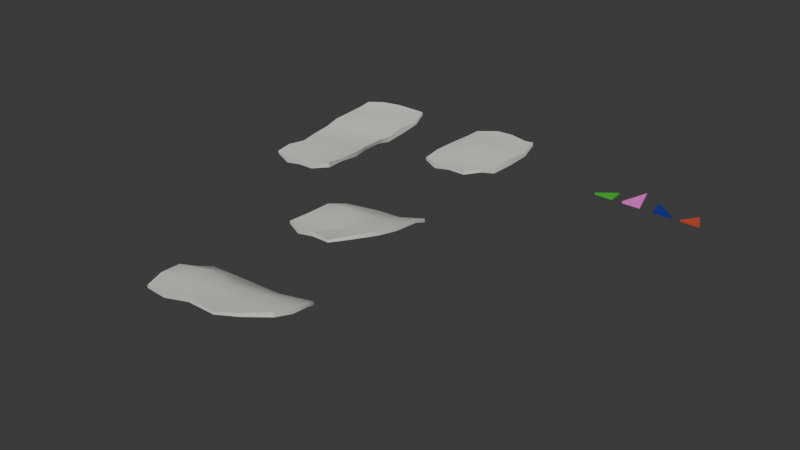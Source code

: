 # Source: Particles.blend  (saved by Blender 4.0.36; exported with 4.5.12 LTS)
import bpy
from mathutils import Matrix  # noqa: F401  (used for matrix-valued properties, if any)

bpy.ops.wm.read_factory_settings(use_empty=True)
scene = bpy.context.scene
scene.name = 'Scene'

# ---- collections
col_collection = bpy.data.collections.new('Collection'); scene.collection.children.link(col_collection)

# ---- materials (node trees are filled in below, after node groups)
mat_material_001 = bpy.data.materials.new('Material.001')
mat_material_001.use_transparent_shadow = False
mat_material_001.diffuse_color = (0.7617, 0.7509, 0.7016, 1.0)
mat_material_004 = bpy.data.materials.new('Material.004')
mat_material_004.use_transparent_shadow = False
mat_material_002 = bpy.data.materials.new('Material.002')
mat_material_002.use_transparent_shadow = False
mat_material_003 = bpy.data.materials.new('Material.003')
mat_material_003.use_transparent_shadow = False
mat_material_005 = bpy.data.materials.new('Material.005')
mat_material_005.use_transparent_shadow = False

# ---- node groups
ng_auto_smooth = bpy.data.node_groups.new('Auto Smooth', 'GeometryNodeTree')
_s = ng_auto_smooth.interface.new_socket(name='Geometry', in_out='OUTPUT', socket_type='NodeSocketGeometry')
_s = ng_auto_smooth.interface.new_socket(name='Geometry', in_out='INPUT', socket_type='NodeSocketGeometry')
_s = ng_auto_smooth.interface.new_socket(name='Angle', in_out='INPUT', socket_type='NodeSocketFloat')
_s.subtype = 'ANGLE'
_s.min_value = 0.0
_s.max_value = 3.142
ng_auto_smooth.is_modifier = True
_N = ng_auto_smooth.nodes; _L = ng_auto_smooth.links
n0 = _N.new('NodeGroupOutput'); n0.name = 'Group Output'; n0.location = (480, -100)
n1 = _N.new('NodeGroupInput'); n1.name = 'Group Input'; n1.location = (-420, -300)
n2 = _N.new('NodeGroupInput'); n2.name = 'Group Input.001'; n2.location = (-60, -100)
n3 = _N.new('GeometryNodeSetShadeSmooth'); n3.name = 'Set Shade Smooth'; n3.location = (120, -100)
n3.domain = 'EDGE'
n4 = _N.new('GeometryNodeSetShadeSmooth'); n4.name = 'Set Shade Smooth.001'; n4.location = (300, -100)
n5 = _N.new('GeometryNodeInputMeshEdgeAngle'); n5.name = 'Edge Angle'; n5.location = (-420, -220)
n6 = _N.new('GeometryNodeInputEdgeSmooth'); n6.name = 'Is Edge Smooth'; n6.location = (-60, -160)
n7 = _N.new('GeometryNodeInputShadeSmooth'); n7.name = 'Is Face Smooth'; n7.location = (-240, -340)
n8 = _N.new('FunctionNodeBooleanMath'); n8.name = 'Boolean Math'; n8.location = (-60, -220)
n9 = _N.new('FunctionNodeCompare'); n9.name = 'Compare'; n9.location = (-240, -180)
n9.operation = 'LESS_EQUAL'
_L.new(n5.outputs[0], n9.inputs[0])
_L.new(n4.outputs[0], n0.inputs[0])
_L.new(n1.outputs[1], n9.inputs[1])
_L.new(n9.outputs[0], n8.inputs[0])
_L.new(n7.outputs[0], n8.inputs[1])
_L.new(n2.outputs[0], n3.inputs[0])
_L.new(n6.outputs[0], n3.inputs[1])
_L.new(n3.outputs[0], n4.inputs[0])
_L.new(n8.outputs[0], n3.inputs[2])
n0.is_active_output = True

# ---- material node trees
mat_material_004.use_nodes = True; mat_material_004.node_tree.nodes.clear()
_N = mat_material_004.node_tree.nodes; _L = mat_material_004.node_tree.links
n0 = _N.new('ShaderNodeBsdfPrincipled'); n0.name = 'Principled BSDF'; n0.location = (10, 300)
n0.inputs[0].default_value = (0.6309, 0.08484, 0.03571, 1.0)
n0.inputs[3].default_value = 1.45
n1 = _N.new('ShaderNodeOutputMaterial'); n1.name = 'Material Output'; n1.location = (300, 300)
_L.new(n0.outputs[0], n1.inputs[0])
n1.is_active_output = True
mat_material_002.use_nodes = True; mat_material_002.node_tree.nodes.clear()
_N = mat_material_002.node_tree.nodes; _L = mat_material_002.node_tree.links
n0 = _N.new('ShaderNodeBsdfPrincipled'); n0.name = 'Principled BSDF'; n0.location = (10, 300)
n0.inputs[0].default_value = (1.0, 0.1893, 0.8193, 1.0)
n0.inputs[3].default_value = 1.45
n1 = _N.new('ShaderNodeOutputMaterial'); n1.name = 'Material Output'; n1.location = (300, 300)
_L.new(n0.outputs[0], n1.inputs[0])
n1.is_active_output = True
mat_material_003.use_nodes = True; mat_material_003.node_tree.nodes.clear()
_N = mat_material_003.node_tree.nodes; _L = mat_material_003.node_tree.links
n0 = _N.new('ShaderNodeBsdfPrincipled'); n0.name = 'Principled BSDF'; n0.location = (10, 300)
n0.inputs[0].default_value = (0.01168, 0.03215, 0.3096, 1.0)
n0.inputs[3].default_value = 1.45
n1 = _N.new('ShaderNodeOutputMaterial'); n1.name = 'Material Output'; n1.location = (300, 300)
_L.new(n0.outputs[0], n1.inputs[0])
n1.is_active_output = True
mat_material_005.use_nodes = True; mat_material_005.node_tree.nodes.clear()
_N = mat_material_005.node_tree.nodes; _L = mat_material_005.node_tree.links
n0 = _N.new('ShaderNodeBsdfPrincipled'); n0.name = 'Principled BSDF'; n0.location = (10, 300)
n0.inputs[0].default_value = (0.05856, 0.5596, 0.03754, 1.0)
n0.inputs[3].default_value = 1.45
n1 = _N.new('ShaderNodeOutputMaterial'); n1.name = 'Material Output'; n1.location = (300, 300)
_L.new(n0.outputs[0], n1.inputs[0])
n1.is_active_output = True

# ---- world
world_world = bpy.data.worlds.new('World'); scene.world = world_world
world_world.use_nodes = True; world_world.node_tree.nodes.clear()
_N = world_world.node_tree.nodes; _L = world_world.node_tree.links
n0 = _N.new('ShaderNodeOutputWorld'); n0.name = 'World Output'; n0.location = (300, 300)
n1 = _N.new('ShaderNodeBackground'); n1.name = 'Background'; n1.location = (10, 300)
n1.inputs[0].default_value = (0.05088, 0.05088, 0.05088, 1.0)
_L.new(n1.outputs[0], n0.inputs[0])
n0.is_active_output = True
world_world.color = (0.05088, 0.05088, 0.05088)
world_world.use_sun_shadow = False
world_world.sun_shadow_jitter_overblur = 0.0

# ---- meshes
me_cube_001 = bpy.data.meshes.new('Cube.001')
me_cube_001.from_pydata([(-0.6152, -0.8985, 0.02312), (-0.6152, -0.8985, 0.0768), (-0.6401, 0.7457, 0.04353), (-0.6401, 0.7457, 0.08154), (0.5703, -0.7847, 0.07348), (0.5703, -0.7847, 0.139), (0.5836, 0.8826, 0.04932), (0.5836, 0.8826, 0.1221), (-0.6607, 0.5, 0.01812), (-0.6607, 0.0, 0.04452), (-0.6607, -0.5, 0.03976), (-0.6607, -0.5, 0.0947), (-0.6607, 0.0, 0.08763), (-0.6607, 0.5, 0.06576), (0.3303, 1.0, 0.000303), (0.0, 1.0, 0.03266), (-0.3303, 1.0, -0.008179), (-0.3303, 1.0, 0.08019), (0.0, 1.0, 0.09532), (0.3303, 1.0, 0.04632), (0.6607, -0.5, -0.02231), (0.6607, 0.0, -0.03488), (0.6607, 0.5, -0.01851), (0.6607, 0.5, 0.05732), (0.6607, 0.0, 0.1088), (0.6607, -0.5, 0.06087), (-0.3303, -1.0, -0.02379), (0.0, -1.0, 0.03592), (0.3303, -1.0, 0.03476), (0.3303, -1.0, 0.08312), (0.0, -1.0, 0.1139), (-0.3303, -1.0, 0.08052), (-0.3303, 0.5, -0.02861), (0.0, 0.5, 0.0411), (0.3303, 0.5, 0.04976), (-0.3303, 1.397e-09, 0.0494), (0.0, -3.725e-09, -0.005359), (0.3303, 0.0, -0.01284), (-0.3303, -0.5, 0.05407), (0.0, -0.5, -0.008068), (0.3303, -0.5, 0.02296), (0.3303, 0.5, 0.06943), (0.0, 0.5, 0.06598), (-0.3303, 0.5, 0.1006), (0.3303, 1.397e-09, 0.1409), (0.0, -3.725e-09, 0.1705), (-0.3303, 0.0, 0.1324), (0.3303, -0.5, 0.08553), (0.0, -0.5, 0.04006), (-0.3303, -0.5, 0.111)], [], [(31, 1, 0, 26), (0, 1, 11, 10), (11, 12, 9, 10), (13, 3, 2, 8), (12, 13, 8, 9), (2, 3, 17, 16), (17, 18, 15, 16), (18, 19, 14, 15), (19, 7, 6, 14), (6, 7, 23, 22), (23, 24, 21, 22), (24, 25, 20, 21), (25, 5, 4, 20), (4, 5, 29, 28), (29, 30, 27, 28), (30, 31, 26, 27), (32, 33, 36, 35), (33, 34, 37, 36), (35, 36, 39, 38), (36, 37, 40, 39), (2, 16, 32, 8), (16, 15, 33, 32), (15, 14, 34, 33), (14, 6, 22, 34), (34, 22, 21, 37), (37, 21, 20, 40), (40, 20, 4, 28), (39, 40, 28, 27), (38, 39, 27, 26), (10, 38, 26, 0), (9, 35, 38, 10), (8, 32, 35, 9), (41, 42, 45, 44), (42, 43, 46, 45), (44, 45, 48, 47), (45, 46, 49, 48), (7, 19, 41, 23), (19, 18, 42, 41), (18, 17, 43, 42), (17, 3, 13, 43), (43, 13, 12, 46), (46, 12, 11, 49), (49, 11, 1, 31), (48, 49, 31, 30), (47, 48, 30, 29), (25, 47, 29, 5), (24, 44, 47, 25), (23, 41, 44, 24)])
me_cube_001.polygons.foreach_set('use_smooth', [True] * 48)
_uv = me_cube_001.uv_layers.new(name='UVMap')
_uv.uv.foreach_set('vector', [0.625, 0.9375, 0.625, 1.0, 0.375, 1.0, 0.375, 0.9375, 0.375, 0.0, 0.625, 0.0, 0.625, 0.0625, 0.375, 0.0625, 0.625, 0.0625, 0.625, 0.125, 0.375, 0.125, 0.375, 0.0625, 0.625, 0.1875, 0.625, 0.25, 0.375, 0.25, 0.375, 0.1875, 0.625, 0.125, 0.625, 0.1875, 0.375, 0.1875, 0.375, 0.125, 0.375, 0.25, 0.625, 0.25, 0.625, 0.3125, 0.375, 0.3125, 0.625, 0.3125, 0.625, 0.375, 0.375, 0.375, 0.375, 0.3125, 0.625, 0.375, 0.625, 0.4375, 0.375, 0.4375, 0.375, 0.375, 0.625, 0.4375, 0.625, 0.5, 0.375, 0.5, 0.375, 0.4375, 0.375, 0.5, 0.625, 0.5, 0.625, 0.5625, 0.375, 0.5625, 0.625, 0.5625, 0.625, 0.625, 0.375, 0.625, 0.375, 0.5625, 0.625, 0.625, 0.625, 0.6875, 0.375, 0.6875, 0.375, 0.625, 0.625, 0.6875, 0.625, 0.75, 0.375, 0.75, 0.375, 0.6875, 0.375, 0.75, 0.625, 0.75, 0.625, 0.8125, 0.375, 0.8125, 0.625, 0.8125, 0.625, 0.875, 0.375, 0.875, 0.375, 0.8125, 0.625, 0.875, 0.625, 0.9375, 0.375, 0.9375, 0.375, 0.875, 0.1875, 0.5625, 0.25, 0.5625, 0.25, 0.625, 0.1875, 0.625, 0.25, 0.5625, 0.3125, 0.5625, 0.3125, 0.625, 0.25, 0.625, 0.1875, 0.625, 0.25, 0.625, 0.25, 0.6875, 0.1875, 0.6875, 0.25, 0.625, 0.3125, 0.625, 0.3125, 0.6875, 0.25, 0.6875, 0.125, 0.5, 0.1875, 0.5, 0.1875, 0.5625, 0.125, 0.5625, 0.1875, 0.5, 0.25, 0.5, 0.25, 0.5625, 0.1875, 0.5625, 0.25, 0.5, 0.3125, 0.5, 0.3125, 0.5625, 0.25, 0.5625, 0.3125, 0.5, 0.375, 0.5, 0.375, 0.5625, 0.3125, 0.5625, 0.3125, 0.5625, 0.375, 0.5625, 0.375, 0.625, 0.3125, 0.625, 0.3125, 0.625, 0.375, 0.625, 0.375, 0.6875, 0.3125, 0.6875, 0.3125, 0.6875, 0.375, 0.6875, 0.375, 0.75, 0.3125, 0.75, 0.25, 0.6875, 0.3125, 0.6875, 0.3125, 0.75, 0.25, 0.75, 0.1875, 0.6875, 0.25, 0.6875, 0.25, 0.75, 0.1875, 0.75, 0.125, 0.6875, 0.1875, 0.6875, 0.1875, 0.75, 0.125, 0.75, 0.125, 0.625, 0.1875, 0.625, 0.1875, 0.6875, 0.125, 0.6875, 0.125, 0.5625, 0.1875, 0.5625, 0.1875, 0.625, 0.125, 0.625, 0.6875, 0.5625, 0.75, 0.5625, 0.75, 0.625, 0.6875, 0.625, 0.75, 0.5625, 0.8125, 0.5625, 0.8125, 0.625, 0.75, 0.625, 0.6875, 0.625, 0.75, 0.625, 0.75, 0.6875, 0.6875, 0.6875, 0.75, 0.625, 0.8125, 0.625, 0.8125, 0.6875, 0.75, 0.6875, 0.625, 0.5, 0.6875, 0.5, 0.6875, 0.5625, 0.625, 0.5625, 0.6875, 0.5, 0.75, 0.5, 0.75, 0.5625, 0.6875, 0.5625, 0.75, 0.5, 0.8125, 0.5, 0.8125, 0.5625, 0.75, 0.5625, 0.8125, 0.5, 0.875, 0.5, 0.875, 0.5625, 0.8125, 0.5625, 0.8125, 0.5625, 0.875, 0.5625, 0.875, 0.625, 0.8125, 0.625, 0.8125, 0.625, 0.875, 0.625, 0.875, 0.6875, 0.8125, 0.6875, 0.8125, 0.6875, 0.875, 0.6875, 0.875, 0.75, 0.8125, 0.75, 0.75, 0.6875, 0.8125, 0.6875, 0.8125, 0.75, 0.75, 0.75, 0.6875, 0.6875, 0.75, 0.6875, 0.75, 0.75, 0.6875, 0.75, 0.625, 0.6875, 0.6875, 0.6875, 0.6875, 0.75, 0.625, 0.75, 0.625, 0.625, 0.6875, 0.625, 0.6875, 0.6875, 0.625, 0.6875, 0.625, 0.5625, 0.6875, 0.5625, 0.6875, 0.625, 0.625, 0.625])
me_cube_001.materials.append(mat_material_001)
me_cube_001.update()
me_cube_003 = bpy.data.meshes.new('Cube.003')
me_cube_003.from_pydata([(-0.5965, -0.9785, 0.1089), (-0.5965, -0.9785, 0.1626), (-0.6658, 0.6951, -0.3434), (-0.6658, 0.6951, -0.3053), (0.589, -0.8648, 0.1593), (0.589, -0.8648, 0.2248), (0.6651, 0.9956, -0.2292), (0.6651, 0.9956, -0.1564), (-0.6636, 0.4708, -0.1334), (-0.6607, 0.0, 0.04452), (-0.6607, -0.5, 0.03976), (-0.6607, -0.5, 0.0947), (-0.6607, 0.0, 0.08763), (-0.6636, 0.4708, -0.08579), (0.3145, 1.016, -0.354), (-0.02564, 0.9494, -0.3542), (-0.356, 0.9494, -0.3951), (-0.356, 0.9494, -0.3067), (-0.02564, 0.9494, -0.2916), (0.3145, 1.016, -0.308), (0.7679, -0.3364, 0.08603), (0.7915, 0.1073, 0.004768), (0.765, 0.6344, -0.06173), (0.765, 0.6344, 0.0141), (0.7915, 0.1073, 0.1485), (0.7679, -0.3364, 0.1692), (-0.3116, -1.08, 0.062), (0.01872, -1.08, 0.1217), (0.3491, -1.08, 0.1205), (0.3491, -1.08, 0.1689), (0.01872, -1.08, 0.1997), (-0.3116, -1.08, 0.1663), (-0.3332, 0.4708, -0.1802), (-0.002897, 0.4708, -0.1105), (0.3372, 0.5377, -0.06924), (-0.3303, 1.397e-09, 0.0494), (-0.001039, -0.02721, -0.04002), (0.3661, 0.03878, -0.03792), (-0.3303, -0.5, 0.05407), (0.0, -0.5, -0.008068), (0.3401, -0.4331, 0.05552), (0.3372, 0.5377, -0.04956), (-0.002897, 0.4708, -0.08558), (-0.3332, 0.4708, -0.051), (0.3661, 0.03878, 0.1158), (-0.001039, -0.02721, 0.1358), (-0.3303, 0.0, 0.1324), (0.3401, -0.4331, 0.1181), (0.0, -0.5, 0.04006), (-0.3303, -0.5, 0.111)], [], [(31, 1, 0, 26), (0, 1, 11, 10), (11, 12, 9, 10), (13, 3, 2, 8), (12, 13, 8, 9), (2, 3, 17, 16), (17, 18, 15, 16), (18, 19, 14, 15), (19, 7, 6, 14), (6, 7, 23, 22), (23, 24, 21, 22), (24, 25, 20, 21), (25, 5, 4, 20), (4, 5, 29, 28), (29, 30, 27, 28), (30, 31, 26, 27), (32, 33, 36, 35), (33, 34, 37, 36), (35, 36, 39, 38), (36, 37, 40, 39), (2, 16, 32, 8), (16, 15, 33, 32), (15, 14, 34, 33), (14, 6, 22, 34), (34, 22, 21, 37), (37, 21, 20, 40), (40, 20, 4, 28), (39, 40, 28, 27), (38, 39, 27, 26), (10, 38, 26, 0), (9, 35, 38, 10), (8, 32, 35, 9), (41, 42, 45, 44), (42, 43, 46, 45), (44, 45, 48, 47), (45, 46, 49, 48), (7, 19, 41, 23), (19, 18, 42, 41), (18, 17, 43, 42), (17, 3, 13, 43), (43, 13, 12, 46), (46, 12, 11, 49), (49, 11, 1, 31), (48, 49, 31, 30), (47, 48, 30, 29), (25, 47, 29, 5), (24, 44, 47, 25), (23, 41, 44, 24)])
me_cube_003.polygons.foreach_set('use_smooth', [True] * 48)
_uv = me_cube_003.uv_layers.new(name='UVMap')
_uv.uv.foreach_set('vector', [0.625, 0.9375, 0.625, 1.0, 0.375, 1.0, 0.375, 0.9375, 0.375, 0.0, 0.625, 0.0, 0.625, 0.0625, 0.375, 0.0625, 0.625, 0.0625, 0.625, 0.125, 0.375, 0.125, 0.375, 0.0625, 0.625, 0.1875, 0.625, 0.25, 0.375, 0.25, 0.375, 0.1875, 0.625, 0.125, 0.625, 0.1875, 0.375, 0.1875, 0.375, 0.125, 0.375, 0.25, 0.625, 0.25, 0.625, 0.3125, 0.375, 0.3125, 0.625, 0.3125, 0.625, 0.375, 0.375, 0.375, 0.375, 0.3125, 0.625, 0.375, 0.625, 0.4375, 0.375, 0.4375, 0.375, 0.375, 0.625, 0.4375, 0.625, 0.5, 0.375, 0.5, 0.375, 0.4375, 0.375, 0.5, 0.625, 0.5, 0.625, 0.5625, 0.375, 0.5625, 0.625, 0.5625, 0.625, 0.625, 0.375, 0.625, 0.375, 0.5625, 0.625, 0.625, 0.625, 0.6875, 0.375, 0.6875, 0.375, 0.625, 0.625, 0.6875, 0.625, 0.75, 0.375, 0.75, 0.375, 0.6875, 0.375, 0.75, 0.625, 0.75, 0.625, 0.8125, 0.375, 0.8125, 0.625, 0.8125, 0.625, 0.875, 0.375, 0.875, 0.375, 0.8125, 0.625, 0.875, 0.625, 0.9375, 0.375, 0.9375, 0.375, 0.875, 0.1875, 0.5625, 0.25, 0.5625, 0.25, 0.625, 0.1875, 0.625, 0.25, 0.5625, 0.3125, 0.5625, 0.3125, 0.625, 0.25, 0.625, 0.1875, 0.625, 0.25, 0.625, 0.25, 0.6875, 0.1875, 0.6875, 0.25, 0.625, 0.3125, 0.625, 0.3125, 0.6875, 0.25, 0.6875, 0.125, 0.5, 0.1875, 0.5, 0.1875, 0.5625, 0.125, 0.5625, 0.1875, 0.5, 0.25, 0.5, 0.25, 0.5625, 0.1875, 0.5625, 0.25, 0.5, 0.3125, 0.5, 0.3125, 0.5625, 0.25, 0.5625, 0.3125, 0.5, 0.375, 0.5, 0.375, 0.5625, 0.3125, 0.5625, 0.3125, 0.5625, 0.375, 0.5625, 0.375, 0.625, 0.3125, 0.625, 0.3125, 0.625, 0.375, 0.625, 0.375, 0.6875, 0.3125, 0.6875, 0.3125, 0.6875, 0.375, 0.6875, 0.375, 0.75, 0.3125, 0.75, 0.25, 0.6875, 0.3125, 0.6875, 0.3125, 0.75, 0.25, 0.75, 0.1875, 0.6875, 0.25, 0.6875, 0.25, 0.75, 0.1875, 0.75, 0.125, 0.6875, 0.1875, 0.6875, 0.1875, 0.75, 0.125, 0.75, 0.125, 0.625, 0.1875, 0.625, 0.1875, 0.6875, 0.125, 0.6875, 0.125, 0.5625, 0.1875, 0.5625, 0.1875, 0.625, 0.125, 0.625, 0.6875, 0.5625, 0.75, 0.5625, 0.75, 0.625, 0.6875, 0.625, 0.75, 0.5625, 0.8125, 0.5625, 0.8125, 0.625, 0.75, 0.625, 0.6875, 0.625, 0.75, 0.625, 0.75, 0.6875, 0.6875, 0.6875, 0.75, 0.625, 0.8125, 0.625, 0.8125, 0.6875, 0.75, 0.6875, 0.625, 0.5, 0.6875, 0.5, 0.6875, 0.5625, 0.625, 0.5625, 0.6875, 0.5, 0.75, 0.5, 0.75, 0.5625, 0.6875, 0.5625, 0.75, 0.5, 0.8125, 0.5, 0.8125, 0.5625, 0.75, 0.5625, 0.8125, 0.5, 0.875, 0.5, 0.875, 0.5625, 0.8125, 0.5625, 0.8125, 0.5625, 0.875, 0.5625, 0.875, 0.625, 0.8125, 0.625, 0.8125, 0.625, 0.875, 0.625, 0.875, 0.6875, 0.8125, 0.6875, 0.8125, 0.6875, 0.875, 0.6875, 0.875, 0.75, 0.8125, 0.75, 0.75, 0.6875, 0.8125, 0.6875, 0.8125, 0.75, 0.75, 0.75, 0.6875, 0.6875, 0.75, 0.6875, 0.75, 0.75, 0.6875, 0.75, 0.625, 0.6875, 0.6875, 0.6875, 0.6875, 0.75, 0.625, 0.75, 0.625, 0.625, 0.6875, 0.625, 0.6875, 0.6875, 0.625, 0.6875, 0.625, 0.5625, 0.6875, 0.5625, 0.6875, 0.625, 0.625, 0.625])
me_cube_003.materials.append(mat_material_001)
me_cube_003.update()
me_cube_004 = bpy.data.meshes.new('Cube.004')
me_cube_004.from_pydata([(-1.034, -0.6831, -0.08364), (-1.034, -0.6831, -0.02995), (-1.034, 0.5986, -0.3037), (-1.034, 0.5986, -0.2657), (0.9348, -0.6202, 0.1593), (0.9348, -0.6202, 0.2248), (1.057, 0.7129, -0.2292), (1.057, 0.7129, -0.1564), (-1.098, 0.291, -0.1927), (-1.108, 0.002143, -0.03321), (-1.108, -0.3561, -0.03798), (-1.108, -0.3561, 0.01697), (-1.108, 0.002143, 0.009899), (-1.098, 0.291, -0.1451), (0.495, 0.7277, -0.354), (-0.04989, 0.6798, -0.3542), (-0.5791, 0.6798, -0.3951), (-0.5791, 0.6798, -0.3067), (-0.04989, 0.6798, -0.2916), (0.495, 0.7277, -0.308), (1.221, -0.2416, 0.08603), (1.259, 0.07636, 0.004768), (1.217, 0.4541, -0.06173), (1.217, 0.4541, 0.0141), (1.259, 0.07636, 0.1485), (1.221, -0.2416, 0.1692), (-0.5684, -0.7514, -0.04429), (0.02117, -0.7744, 0.1217), (0.5504, -0.7744, 0.1205), (0.5504, -0.7744, 0.1689), (0.02117, -0.7744, 0.1997), (-0.5684, -0.7514, 0.06003), (-0.5426, 0.3368, -0.1802), (-0.01345, 0.3368, -0.1105), (0.5314, 0.3848, -0.06924), (-0.5487, 0.02055, -0.01609), (-0.01048, -0.02, -0.04002), (0.5777, 0.02729, -0.03792), (-0.538, -0.3588, 0.05407), (0.0002677, -0.3481, -0.0386), (0.5361, -0.3108, 0.05552), (0.5314, 0.3848, -0.04956), (-0.01345, 0.3368, -0.08558), (-0.5426, 0.3368, -0.051), (0.5777, 0.02729, 0.1158), (-0.01048, -0.02, 0.08323), (-0.538, -0.0004993, 0.1324), (0.5361, -0.3108, 0.1181), (-0.01642, -0.3389, 0.1186), (-0.538, -0.3588, 0.111)], [], [(31, 1, 0, 26), (0, 1, 11, 10), (11, 12, 9, 10), (13, 3, 2, 8), (12, 13, 8, 9), (2, 3, 17, 16), (17, 18, 15, 16), (18, 19, 14, 15), (19, 7, 6, 14), (6, 7, 23, 22), (23, 24, 21, 22), (24, 25, 20, 21), (25, 5, 4, 20), (4, 5, 29, 28), (29, 30, 27, 28), (30, 31, 26, 27), (32, 33, 36, 35), (33, 34, 37, 36), (35, 36, 39, 38), (36, 37, 40, 39), (2, 16, 32, 8), (16, 15, 33, 32), (15, 14, 34, 33), (14, 6, 22, 34), (34, 22, 21, 37), (37, 21, 20, 40), (40, 20, 4, 28), (39, 40, 28, 27), (38, 39, 27, 26), (10, 38, 26, 0), (9, 35, 38, 10), (8, 32, 35, 9), (41, 42, 45, 44), (42, 43, 46, 45), (44, 45, 48, 47), (45, 46, 49, 48), (7, 19, 41, 23), (19, 18, 42, 41), (18, 17, 43, 42), (17, 3, 13, 43), (43, 13, 12, 46), (46, 12, 11, 49), (49, 11, 1, 31), (48, 49, 31, 30), (47, 48, 30, 29), (25, 47, 29, 5), (24, 44, 47, 25), (23, 41, 44, 24)])
me_cube_004.polygons.foreach_set('use_smooth', [True] * 48)
_uv = me_cube_004.uv_layers.new(name='UVMap')
_uv.uv.foreach_set('vector', [0.625, 0.9375, 0.625, 1.0, 0.375, 1.0, 0.375, 0.9375, 0.375, 0.0, 0.625, 0.0, 0.625, 0.0625, 0.375, 0.0625, 0.625, 0.0625, 0.625, 0.125, 0.375, 0.125, 0.375, 0.0625, 0.625, 0.1875, 0.625, 0.25, 0.375, 0.25, 0.375, 0.1875, 0.625, 0.125, 0.625, 0.1875, 0.375, 0.1875, 0.375, 0.125, 0.375, 0.25, 0.625, 0.25, 0.625, 0.3125, 0.375, 0.3125, 0.625, 0.3125, 0.625, 0.375, 0.375, 0.375, 0.375, 0.3125, 0.625, 0.375, 0.625, 0.4375, 0.375, 0.4375, 0.375, 0.375, 0.625, 0.4375, 0.625, 0.5, 0.375, 0.5, 0.375, 0.4375, 0.375, 0.5, 0.625, 0.5, 0.625, 0.5625, 0.375, 0.5625, 0.625, 0.5625, 0.625, 0.625, 0.375, 0.625, 0.375, 0.5625, 0.625, 0.625, 0.625, 0.6875, 0.375, 0.6875, 0.375, 0.625, 0.625, 0.6875, 0.625, 0.75, 0.375, 0.75, 0.375, 0.6875, 0.375, 0.75, 0.625, 0.75, 0.625, 0.8125, 0.375, 0.8125, 0.625, 0.8125, 0.625, 0.875, 0.375, 0.875, 0.375, 0.8125, 0.625, 0.875, 0.625, 0.9375, 0.375, 0.9375, 0.375, 0.875, 0.1875, 0.5625, 0.25, 0.5625, 0.25, 0.625, 0.1875, 0.625, 0.25, 0.5625, 0.3125, 0.5625, 0.3125, 0.625, 0.25, 0.625, 0.1875, 0.625, 0.25, 0.625, 0.25, 0.6875, 0.1875, 0.6875, 0.25, 0.625, 0.3125, 0.625, 0.3125, 0.6875, 0.25, 0.6875, 0.125, 0.5, 0.1875, 0.5, 0.1875, 0.5625, 0.125, 0.5625, 0.1875, 0.5, 0.25, 0.5, 0.25, 0.5625, 0.1875, 0.5625, 0.25, 0.5, 0.3125, 0.5, 0.3125, 0.5625, 0.25, 0.5625, 0.3125, 0.5, 0.375, 0.5, 0.375, 0.5625, 0.3125, 0.5625, 0.3125, 0.5625, 0.375, 0.5625, 0.375, 0.625, 0.3125, 0.625, 0.3125, 0.625, 0.375, 0.625, 0.375, 0.6875, 0.3125, 0.6875, 0.3125, 0.6875, 0.375, 0.6875, 0.375, 0.75, 0.3125, 0.75, 0.25, 0.6875, 0.3125, 0.6875, 0.3125, 0.75, 0.25, 0.75, 0.1875, 0.6875, 0.25, 0.6875, 0.25, 0.75, 0.1875, 0.75, 0.125, 0.6875, 0.1875, 0.6875, 0.1875, 0.75, 0.125, 0.75, 0.125, 0.625, 0.1875, 0.625, 0.1875, 0.6875, 0.125, 0.6875, 0.125, 0.5625, 0.1875, 0.5625, 0.1875, 0.625, 0.125, 0.625, 0.6875, 0.5625, 0.75, 0.5625, 0.75, 0.625, 0.6875, 0.625, 0.75, 0.5625, 0.8125, 0.5625, 0.8125, 0.625, 0.75, 0.625, 0.6875, 0.625, 0.75, 0.625, 0.75, 0.6875, 0.6875, 0.6875, 0.75, 0.625, 0.8125, 0.625, 0.8125, 0.6875, 0.75, 0.6875, 0.625, 0.5, 0.6875, 0.5, 0.6875, 0.5625, 0.625, 0.5625, 0.6875, 0.5, 0.75, 0.5, 0.75, 0.5625, 0.6875, 0.5625, 0.75, 0.5, 0.8125, 0.5, 0.8125, 0.5625, 0.75, 0.5625, 0.8125, 0.5, 0.875, 0.5, 0.875, 0.5625, 0.8125, 0.5625, 0.8125, 0.5625, 0.875, 0.5625, 0.875, 0.625, 0.8125, 0.625, 0.8125, 0.625, 0.875, 0.625, 0.875, 0.6875, 0.8125, 0.6875, 0.8125, 0.6875, 0.875, 0.6875, 0.875, 0.75, 0.8125, 0.75, 0.75, 0.6875, 0.8125, 0.6875, 0.8125, 0.75, 0.75, 0.75, 0.6875, 0.6875, 0.75, 0.6875, 0.75, 0.75, 0.6875, 0.75, 0.625, 0.6875, 0.6875, 0.6875, 0.6875, 0.75, 0.625, 0.75, 0.625, 0.625, 0.6875, 0.625, 0.6875, 0.6875, 0.625, 0.6875, 0.625, 0.5625, 0.6875, 0.5625, 0.6875, 0.625, 0.625, 0.625])
me_cube_004.materials.append(mat_material_001)
me_cube_004.update()
me_cube_005 = bpy.data.meshes.new('Cube.005')
me_cube_005.from_pydata([(-0.5651, -0.8793, -0.01462), (-0.5724, -0.9016, 0.0542), (-0.6965, 0.4972, 0.08985), (-0.6982, 0.49, 0.1292), (0.651, -0.7608, -0.04287), (0.6875, -0.7706, 0.04777), (0.5508, 0.7434, 0.07394), (0.5518, 0.734, 0.1367), (-0.7128, 0.2715, 0.05669), (-0.6619, -0.01168, 0.03133), (-0.6689, -0.5614, 0.02403), (-0.6527, -0.5497, 0.08257), (-0.6818, -0.1059, 0.0866), (-0.712, 0.2949, 0.09336), (0.3069, 0.8964, 0.0144), (0.02843, 0.7899, 0.09621), (-0.3404, 0.676, 0.08906), (-0.4105, 0.6445, 0.147), (-0.0597, 0.736, 0.142), (0.3045, 0.8849, 0.06519), (0.6776, -0.4911, -0.08824), (0.6813, -0.02627, -0.03861), (0.6429, 0.4183, -0.009857), (0.6422, 0.4019, 0.04384), (0.6604, -0.01569, 0.08356), (0.7019, -0.4884, 0.02437), (-0.2892, -0.9836, -0.07539), (0.04486, -0.953, -0.0571), (0.4417, -0.9507, -0.03742), (0.3701, -0.97, 0.04199), (0.0824, -0.994, 0.04837), (-0.3134, -0.9746, 0.04593), (-0.3647, 0.3485, -0.001768), (-0.007778, 0.4651, 0.04616), (0.3225, 0.4614, 0.0541), (-0.3599, -0.1524, 0.07619), (0.003128, -0.0625, -0.007371), (0.3385, -0.1029, 0.002358), (-0.2981, -0.5071, 0.02412), (0.009098, -0.4946, -0.02386), (0.3448, -0.4997, -0.002285), (0.2864, 0.3005, 0.08867), (-0.04002, 0.3254, 0.08492), (-0.3522, 0.4047, 0.1098), (0.3452, -0.02972, 0.1038), (0.0004929, -0.04767, 0.1572), (-0.3332, -0.03783, 0.1095), (0.3647, -0.5023, 0.02855), (0.01964, -0.5556, 0.04377), (-0.3212, -0.5238, 0.07682), (-0.5557, -1.334, -0.004469), (-0.542, -1.303, 0.02913), (0.7328, -1.273, 0.06717), (0.687, -1.185, -0.02675), (-0.1993, -1.437, -0.05661), (0.1084, -1.379, -0.01206), (0.4539, -1.393, -0.04078), (0.5408, -1.386, 0.0242), (0.0893, -1.417, 0.07275), (-0.1737, -1.384, 0.03798), (-0.4406, -1.688, -0.02341), (-0.4835, -1.667, 0.01231), (0.8348, -1.581, 0.1119), (0.8222, -1.61, 0.01458), (-0.2134, -1.791, -0.0683), (0.1859, -1.821, 0.01186), (0.4481, -1.772, -0.02646), (0.469, -1.737, 0.08672), (0.1654, -1.707, 0.08497), (-0.22, -1.795, 0.0437), (-0.453, -2.023, -0.03052), (-0.4747, -2.077, 0.07263), (0.8092, -1.964, 0.1029), (0.7705, -1.927, 0.02161), (-0.1233, -2.139, -0.06238), (0.2215, -2.125, -0.0145), (0.5596, -2.134, -0.005098), (0.5781, -2.099, 0.05217), (0.2078, -2.153, 0.07247), (-0.1094, -2.14, 0.03187), (-0.3885, -2.429, 0.006129), (-0.4195, -2.429, 0.0597), (0.7923, -2.326, 0.1288), (0.7892, -2.287, 0.0213), (-0.09588, -2.512, -0.05534), (0.2311, -2.502, -0.007592), (0.5529, -2.538, 0.01569), (0.5553, -2.521, 0.05067), (0.2689, -2.518, 0.08652), (-0.1016, -2.499, 0.03916)], [], [(30, 31, 59, 58), (0, 1, 11, 10), (11, 12, 9, 10), (13, 3, 2, 8), (12, 13, 8, 9), (2, 3, 17, 16), (17, 18, 15, 16), (18, 19, 14, 15), (19, 7, 6, 14), (6, 7, 23, 22), (23, 24, 21, 22), (24, 25, 20, 21), (25, 5, 4, 20), (4, 5, 52, 53), (27, 28, 56, 55), (29, 30, 58, 57), (32, 33, 36, 35), (33, 34, 37, 36), (35, 36, 39, 38), (36, 37, 40, 39), (2, 16, 32, 8), (16, 15, 33, 32), (15, 14, 34, 33), (14, 6, 22, 34), (34, 22, 21, 37), (37, 21, 20, 40), (40, 20, 4, 28), (39, 40, 28, 27), (38, 39, 27, 26), (10, 38, 26, 0), (9, 35, 38, 10), (8, 32, 35, 9), (41, 42, 45, 44), (42, 43, 46, 45), (44, 45, 48, 47), (45, 46, 49, 48), (7, 19, 41, 23), (19, 18, 42, 41), (18, 17, 43, 42), (17, 3, 13, 43), (43, 13, 12, 46), (46, 12, 11, 49), (49, 11, 1, 31), (48, 49, 31, 30), (47, 48, 30, 29), (25, 47, 29, 5), (24, 44, 47, 25), (23, 41, 44, 24), (59, 51, 61, 69), (50, 54, 64, 60), (56, 53, 63, 66), (58, 59, 69, 68), (28, 4, 53, 56), (1, 0, 50, 51), (0, 26, 54, 50), (31, 1, 51, 59), (5, 29, 57, 52), (26, 27, 55, 54), (62, 67, 77, 72), (69, 61, 71, 79), (60, 64, 74, 70), (66, 63, 73, 76), (52, 57, 67, 62), (54, 55, 65, 64), (51, 50, 60, 61), (57, 58, 68, 67), (55, 56, 66, 65), (53, 52, 62, 63), (74, 75, 85, 84), (72, 77, 87, 82), (79, 71, 81, 89), (70, 74, 84, 80), (64, 65, 75, 74), (61, 60, 70, 71), (67, 68, 78, 77), (65, 66, 76, 75), (63, 62, 72, 73), (68, 69, 79, 78), (89, 81, 80, 84), (83, 82, 87, 86), (87, 88, 85, 86), (88, 89, 84, 85), (71, 70, 80, 81), (77, 78, 88, 87), (75, 76, 86, 85), (73, 72, 82, 83), (78, 79, 89, 88), (76, 73, 83, 86)])
me_cube_005.polygons.foreach_set('use_smooth', [True] * 88)
_uv = me_cube_005.uv_layers.new(name='UVMap')
_uv.uv.foreach_set('vector', [0.75, 0.75, 0.8125, 0.75, 0.8125, 0.75, 0.75, 0.75, 0.375, 0.0, 0.625, 0.0, 0.625, 0.0625, 0.375, 0.0625, 0.625, 0.0625, 0.625, 0.125, 0.375, 0.125, 0.375, 0.0625, 0.625, 0.1875, 0.625, 0.25, 0.375, 0.25, 0.375, 0.1875, 0.625, 0.125, 0.625, 0.1875, 0.375, 0.1875, 0.375, 0.125, 0.375, 0.25, 0.625, 0.25, 0.625, 0.3125, 0.375, 0.3125, 0.625, 0.3125, 0.625, 0.375, 0.375, 0.375, 0.375, 0.3125, 0.625, 0.375, 0.625, 0.4375, 0.375, 0.4375, 0.375, 0.375, 0.625, 0.4375, 0.625, 0.5, 0.375, 0.5, 0.375, 0.4375, 0.375, 0.5, 0.625, 0.5, 0.625, 0.5625, 0.375, 0.5625, 0.625, 0.5625, 0.625, 0.625, 0.375, 0.625, 0.375, 0.5625, 0.625, 0.625, 0.625, 0.6875, 0.375, 0.6875, 0.375, 0.625, 0.625, 0.6875, 0.625, 0.75, 0.375, 0.75, 0.375, 0.6875, 0.375, 0.75, 0.625, 0.75, 0.625, 0.75, 0.375, 0.75, 0.25, 0.75, 0.3125, 0.75, 0.3125, 0.75, 0.25, 0.75, 0.6875, 0.75, 0.75, 0.75, 0.75, 0.75, 0.6875, 0.75, 0.1875, 0.5625, 0.25, 0.5625, 0.25, 0.625, 0.1875, 0.625, 0.25, 0.5625, 0.3125, 0.5625, 0.3125, 0.625, 0.25, 0.625, 0.1875, 0.625, 0.25, 0.625, 0.25, 0.6875, 0.1875, 0.6875, 0.25, 0.625, 0.3125, 0.625, 0.3125, 0.6875, 0.25, 0.6875, 0.125, 0.5, 0.1875, 0.5, 0.1875, 0.5625, 0.125, 0.5625, 0.1875, 0.5, 0.25, 0.5, 0.25, 0.5625, 0.1875, 0.5625, 0.25, 0.5, 0.3125, 0.5, 0.3125, 0.5625, 0.25, 0.5625, 0.3125, 0.5, 0.375, 0.5, 0.375, 0.5625, 0.3125, 0.5625, 0.3125, 0.5625, 0.375, 0.5625, 0.375, 0.625, 0.3125, 0.625, 0.3125, 0.625, 0.375, 0.625, 0.375, 0.6875, 0.3125, 0.6875, 0.3125, 0.6875, 0.375, 0.6875, 0.375, 0.75, 0.3125, 0.75, 0.25, 0.6875, 0.3125, 0.6875, 0.3125, 0.75, 0.25, 0.75, 0.1875, 0.6875, 0.25, 0.6875, 0.25, 0.75, 0.1875, 0.75, 0.125, 0.6875, 0.1875, 0.6875, 0.1875, 0.75, 0.125, 0.75, 0.125, 0.625, 0.1875, 0.625, 0.1875, 0.6875, 0.125, 0.6875, 0.125, 0.5625, 0.1875, 0.5625, 0.1875, 0.625, 0.125, 0.625, 0.6875, 0.5625, 0.75, 0.5625, 0.75, 0.625, 0.6875, 0.625, 0.75, 0.5625, 0.8125, 0.5625, 0.8125, 0.625, 0.75, 0.625, 0.6875, 0.625, 0.75, 0.625, 0.75, 0.6875, 0.6875, 0.6875, 0.75, 0.625, 0.8125, 0.625, 0.8125, 0.6875, 0.75, 0.6875, 0.625, 0.5, 0.6875, 0.5, 0.6875, 0.5625, 0.625, 0.5625, 0.6875, 0.5, 0.75, 0.5, 0.75, 0.5625, 0.6875, 0.5625, 0.75, 0.5, 0.8125, 0.5, 0.8125, 0.5625, 0.75, 0.5625, 0.8125, 0.5, 0.875, 0.5, 0.875, 0.5625, 0.8125, 0.5625, 0.8125, 0.5625, 0.875, 0.5625, 0.875, 0.625, 0.8125, 0.625, 0.8125, 0.625, 0.875, 0.625, 0.875, 0.6875, 0.8125, 0.6875, 0.8125, 0.6875, 0.875, 0.6875, 0.875, 0.75, 0.8125, 0.75, 0.75, 0.6875, 0.8125, 0.6875, 0.8125, 0.75, 0.75, 0.75, 0.6875, 0.6875, 0.75, 0.6875, 0.75, 0.75, 0.6875, 0.75, 0.625, 0.6875, 0.6875, 0.6875, 0.6875, 0.75, 0.625, 0.75, 0.625, 0.625, 0.6875, 0.625, 0.6875, 0.6875, 0.625, 0.6875, 0.625, 0.5625, 0.6875, 0.5625, 0.6875, 0.625, 0.625, 0.625, 0.8125, 0.75, 0.875, 0.75, 0.875, 0.75, 0.8125, 0.75, 0.125, 0.75, 0.1875, 0.75, 0.1875, 0.75, 0.125, 0.75, 0.3125, 0.75, 0.375, 0.75, 0.375, 0.75, 0.3125, 0.75, 0.75, 0.75, 0.8125, 0.75, 0.8125, 0.75, 0.75, 0.75, 0.3125, 0.75, 0.375, 0.75, 0.375, 0.75, 0.3125, 0.75, 0.625, 0.0, 0.375, 0.0, 0.375, 0.0, 0.625, 0.0, 0.125, 0.75, 0.1875, 0.75, 0.1875, 0.75, 0.125, 0.75, 0.8125, 0.75, 0.875, 0.75, 0.875, 0.75, 0.8125, 0.75, 0.625, 0.75, 0.6875, 0.75, 0.6875, 0.75, 0.625, 0.75, 0.1875, 0.75, 0.25, 0.75, 0.25, 0.75, 0.1875, 0.75, 0.625, 0.75, 0.6875, 0.75, 0.6875, 0.75, 0.625, 0.75, 0.8125, 0.75, 0.875, 0.75, 0.875, 0.75, 0.8125, 0.75, 0.125, 0.75, 0.1875, 0.75, 0.1875, 0.75, 0.125, 0.75, 0.3125, 0.75, 0.375, 0.75, 0.375, 0.75, 0.3125, 0.75, 0.625, 0.75, 0.6875, 0.75, 0.6875, 0.75, 0.625, 0.75, 0.1875, 0.75, 0.25, 0.75, 0.25, 0.75, 0.1875, 0.75, 0.625, 0.0, 0.375, 0.0, 0.375, 0.0, 0.625, 0.0, 0.6875, 0.75, 0.75, 0.75, 0.75, 0.75, 0.6875, 0.75, 0.25, 0.75, 0.3125, 0.75, 0.3125, 0.75, 0.25, 0.75, 0.375, 0.75, 0.625, 0.75, 0.625, 0.75, 0.375, 0.75, 0.1875, 0.75, 0.25, 0.75, 0.25, 0.75, 0.1875, 0.75, 0.625, 0.75, 0.6875, 0.75, 0.6875, 0.75, 0.625, 0.75, 0.8125, 0.75, 0.875, 0.75, 0.875, 0.75, 0.8125, 0.75, 0.125, 0.75, 0.1875, 0.75, 0.1875, 0.75, 0.125, 0.75, 0.1875, 0.75, 0.25, 0.75, 0.25, 0.75, 0.1875, 0.75, 0.625, 0.0, 0.375, 0.0, 0.375, 0.0, 0.625, 0.0, 0.6875, 0.75, 0.75, 0.75, 0.75, 0.75, 0.6875, 0.75, 0.25, 0.75, 0.3125, 0.75, 0.3125, 0.75, 0.25, 0.75, 0.375, 0.75, 0.625, 0.75, 0.625, 0.75, 0.375, 0.75, 0.75, 0.75, 0.8125, 0.75, 0.8125, 0.75, 0.75, 0.75, 0.625, 0.9375, 0.625, 1.0, 0.375, 1.0, 0.375, 0.9375, 0.375, 0.75, 0.625, 0.75, 0.625, 0.8125, 0.375, 0.8125, 0.625, 0.8125, 0.625, 0.875, 0.375, 0.875, 0.375, 0.8125, 0.625, 0.875, 0.625, 0.9375, 0.375, 0.9375, 0.375, 0.875, 0.625, 0.0, 0.375, 0.0, 0.375, 0.0, 0.625, 0.0, 0.6875, 0.75, 0.75, 0.75, 0.75, 0.75, 0.6875, 0.75, 0.25, 0.75, 0.3125, 0.75, 0.3125, 0.75, 0.25, 0.75, 0.375, 0.75, 0.625, 0.75, 0.625, 0.75, 0.375, 0.75, 0.75, 0.75, 0.8125, 0.75, 0.8125, 0.75, 0.75, 0.75, 0.3125, 0.75, 0.375, 0.75, 0.375, 0.75, 0.3125, 0.75])
me_cube_005.materials.append(mat_material_001)
me_cube_005.update()
me_cylinder = bpy.data.meshes.new('Cylinder')
me_cylinder.from_pydata([(0.03236, 0.2002, -0.01853), (0.03236, 0.2002, 0.01853), (0.1734, -0.1001, -0.01853), (0.1734, -0.1001, 0.01853), (-0.1734, -0.1001, -0.01853), (-0.1734, -0.1001, 0.01853)], [], [(0, 1, 3, 2), (2, 3, 5, 4), (3, 1, 5), (4, 5, 1, 0), (0, 2, 4)])
_uv = me_cylinder.uv_layers.new(name='UVMap')
_uv.uv.foreach_set('vector', [1.0, 0.5, 1.0, 1.0, 0.6667, 1.0, 0.6667, 0.5, 0.6667, 0.5, 0.6667, 1.0, 0.3333, 1.0, 0.3333, 0.5, 0.4578, 0.13, 0.25, 0.49, 0.04215, 0.13, 0.3333, 0.5, 0.3333, 1.0, -5.96e-08, 1.0, -5.96e-08, 0.5, 0.75, 0.49, 0.9578, 0.13, 0.5422, 0.13])
me_cylinder.materials.append(mat_material_004)
me_cylinder.update()
me_cylinder_001 = bpy.data.meshes.new('Cylinder.001')
me_cylinder_001.from_pydata([(0.0, 0.4699, -0.01853), (0.0, 0.4699, 0.01853), (0.1734, -0.1001, -0.01853), (0.1734, -0.1001, 0.01853), (-0.1734, -0.1001, -0.01853), (-0.1734, -0.1001, 0.01853)], [], [(0, 1, 3, 2), (2, 3, 5, 4), (3, 1, 5), (4, 5, 1, 0), (0, 2, 4)])
_uv = me_cylinder_001.uv_layers.new(name='UVMap')
_uv.uv.foreach_set('vector', [1.0, 0.5, 1.0, 1.0, 0.6667, 1.0, 0.6667, 0.5, 0.6667, 0.5, 0.6667, 1.0, 0.3333, 1.0, 0.3333, 0.5, 0.4578, 0.13, 0.25, 0.49, 0.04215, 0.13, 0.3333, 0.5, 0.3333, 1.0, -5.96e-08, 1.0, -5.96e-08, 0.5, 0.75, 0.49, 0.9578, 0.13, 0.5422, 0.13])
me_cylinder_001.materials.append(mat_material_002)
me_cylinder_001.update()
me_cylinder_002 = bpy.data.meshes.new('Cylinder.002')
me_cylinder_002.from_pydata([(-0.2511, 0.2581, -0.01853), (-0.2511, 0.2581, 0.01853), (0.1734, -0.1001, -0.01853), (0.1734, -0.1001, 0.01853), (-0.1734, -0.1001, -0.01853), (-0.1734, -0.1001, 0.01853)], [], [(0, 1, 3, 2), (2, 3, 5, 4), (3, 1, 5), (4, 5, 1, 0), (0, 2, 4)])
_uv = me_cylinder_002.uv_layers.new(name='UVMap')
_uv.uv.foreach_set('vector', [1.0, 0.5, 1.0, 1.0, 0.6667, 1.0, 0.6667, 0.5, 0.6667, 0.5, 0.6667, 1.0, 0.3333, 1.0, 0.3333, 0.5, 0.4578, 0.13, 0.25, 0.49, 0.04215, 0.13, 0.3333, 0.5, 0.3333, 1.0, -5.96e-08, 1.0, -5.96e-08, 0.5, 0.75, 0.49, 0.9578, 0.13, 0.5422, 0.13])
me_cylinder_002.materials.append(mat_material_003)
me_cylinder_002.update()
me_cylinder_003 = bpy.data.meshes.new('Cylinder.003')
me_cylinder_003.from_pydata([(0.1601, 0.1682, -0.01853), (0.1601, 0.1682, 0.01853), (0.1734, -0.1001, -0.01853), (0.1734, -0.1001, 0.01853), (-0.1734, -0.1001, -0.01853), (-0.1734, -0.1001, 0.01853)], [], [(0, 1, 3, 2), (2, 3, 5, 4), (3, 1, 5), (4, 5, 1, 0), (0, 2, 4)])
_uv = me_cylinder_003.uv_layers.new(name='UVMap')
_uv.uv.foreach_set('vector', [1.0, 0.5, 1.0, 1.0, 0.6667, 1.0, 0.6667, 0.5, 0.6667, 0.5, 0.6667, 1.0, 0.3333, 1.0, 0.3333, 0.5, 0.4578, 0.13, 0.25, 0.49, 0.04215, 0.13, 0.3333, 0.5, 0.3333, 1.0, -5.96e-08, 1.0, -5.96e-08, 0.5, 0.75, 0.49, 0.9578, 0.13, 0.5422, 0.13])
me_cylinder_003.materials.append(mat_material_005)
me_cylinder_003.update()

# ---- objects
ob_cube = bpy.data.objects.new('Cube', me_cube_001)
ob_cube_002 = bpy.data.objects.new('Cube.002', me_cube_003)
ob_cube_003 = bpy.data.objects.new('Cube.003', me_cube_004)
ob_cube_004 = bpy.data.objects.new('Cube.004', me_cube_005)
ob_cylinder = bpy.data.objects.new('Cylinder', me_cylinder)
ob_cylinder_001 = bpy.data.objects.new('Cylinder.001', me_cylinder_001)
ob_cylinder_002 = bpy.data.objects.new('Cylinder.002', me_cylinder_002)
ob_cylinder_003 = bpy.data.objects.new('Cylinder.003', me_cylinder_003)

# ---- transforms, parenting, visibility, modifiers, constraints
ob_cube.location = (0.0, 0.0, 0.0)
_m = ob_cube.modifiers.new('Auto Smooth', 'NODES')
_m.node_group = ng_auto_smooth
_gi = [s.identifier for s in ng_auto_smooth.interface.items_tree if s.item_type == 'SOCKET' and s.in_out == 'INPUT']
_m[_gi[1]] = 0.5236  # Angle
ob_cube_002.location = (0.0, -3.529, 0.0)
_m = ob_cube_002.modifiers.new('Auto Smooth', 'NODES')
_m.node_group = ng_auto_smooth
_gi = [s.identifier for s in ng_auto_smooth.interface.items_tree if s.item_type == 'SOCKET' and s.in_out == 'INPUT']
_m[_gi[1]] = 0.5236  # Angle
ob_cube_003.location = (0.1389, -6.537, 0.07788)
_m = ob_cube_003.modifiers.new('Auto Smooth', 'NODES')
_m.node_group = ng_auto_smooth
_gi = [s.identifier for s in ng_auto_smooth.interface.items_tree if s.item_type == 'SOCKET' and s.in_out == 'INPUT']
_m[_gi[1]] = 0.5236  # Angle
ob_cube_004.location = (-2.565, 0.0, 0.0)
_m = ob_cube_004.modifiers.new('Auto Smooth', 'NODES')
_m.node_group = ng_auto_smooth
_gi = [s.identifier for s in ng_auto_smooth.interface.items_tree if s.item_type == 'SOCKET' and s.in_out == 'INPUT']
_m[_gi[1]] = 0.5236  # Angle
ob_cylinder.location = (4.367, 0.0, 0.0)
ob_cylinder_001.location = (3.26, 0.0, 0.0)
ob_cylinder_002.location = (3.862, 0.0, 0.0)
ob_cylinder_003.location = (2.718, 0.0, 0.0)

# ---- collection membership
col_collection.objects.link(ob_cube)
col_collection.objects.link(ob_cube_002)
col_collection.objects.link(ob_cube_003)
col_collection.objects.link(ob_cube_004)
col_collection.objects.link(ob_cylinder)
col_collection.objects.link(ob_cylinder_001)
col_collection.objects.link(ob_cylinder_002)
col_collection.objects.link(ob_cylinder_003)

# ---- scene / render settings (as saved in the file)
scene.frame_start = 1; scene.frame_end = 250; scene.frame_set(1)
scene.render.engine = 'BLENDER_EEVEE_NEXT'
scene.cycles.sampling_pattern = 'TABULATED_SOBOL'
bpy.context.view_layer.update()

# ---- added for rendering (the .blend has no active camera and no usable light): camera, sun
cam_auto = bpy.data.cameras.new('AutoCamera')
cam_auto.lens = 50.0
cam_auto.sensor_width = 36.0
cam_auto.clip_end = 1000.0
ob_auto_camera = bpy.data.objects.new('AutoCamera', cam_auto)
scene.collection.objects.link(ob_auto_camera)
ob_auto_camera.location = (11.2083, -15.8483, 8.41553)
ob_auto_camera.rotation_euler = (1.09748, -7.21219e-08, 0.694738)
scene.camera = ob_auto_camera
light_auto_sun = bpy.data.lights.new('AutoSun', 'SUN')
light_auto_sun.energy = 3.0
light_auto_sun.angle = 0.0523599
ob_auto_sun = bpy.data.objects.new('AutoSun', light_auto_sun)
scene.collection.objects.link(ob_auto_sun)
ob_auto_sun.rotation_euler = (0.872665, 0.174533, 0.523599)
bpy.context.view_layer.update()
